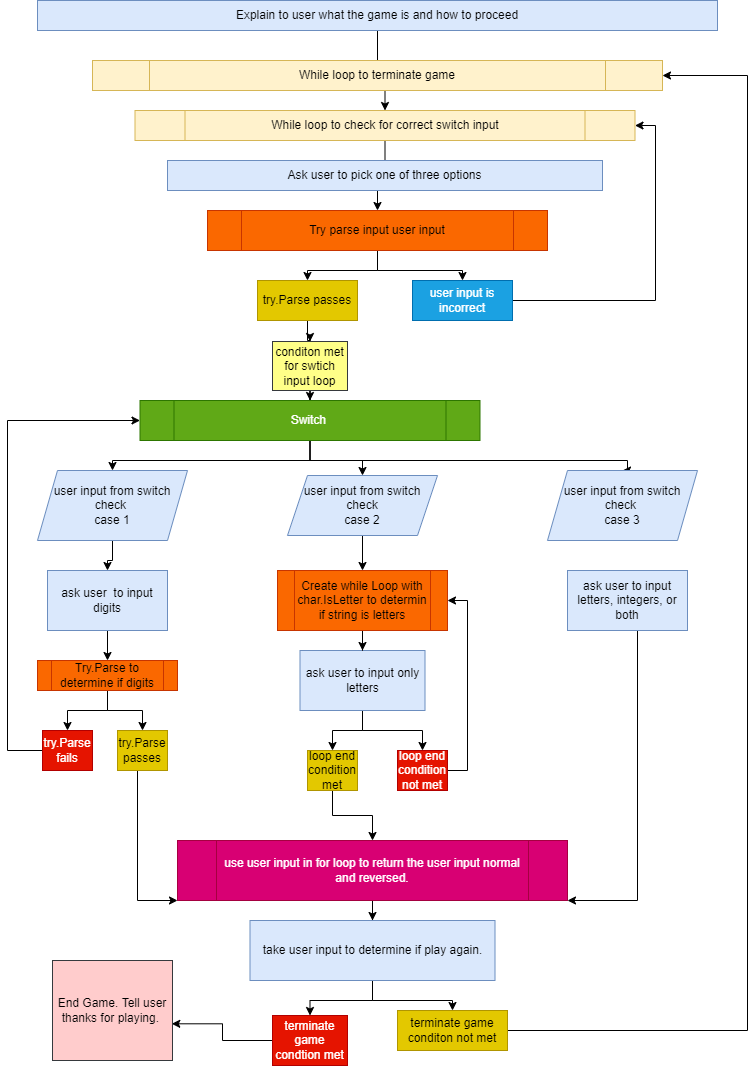

The diagram above was exported from draw.io. Its source (the exported page's mxGraphModel, read from the mxfile embedded in the PNG):
<mxGraphModel dx="782" dy="568" grid="1" gridSize="10" guides="1" tooltips="1" connect="1" arrows="1" fold="1" page="1" pageScale="1" pageWidth="850" pageHeight="1100" math="0" shadow="0">
  <root>
    <mxCell id="0" />
    <mxCell id="1" parent="0" />
    <mxCell id="O78KhSOSLnpBNdjwShQZ-12" value="" style="edgeStyle=orthogonalEdgeStyle;rounded=0;orthogonalLoop=1;jettySize=auto;html=1;" edge="1" parent="1" source="O78KhSOSLnpBNdjwShQZ-1" target="O78KhSOSLnpBNdjwShQZ-4">
      <mxGeometry relative="1" as="geometry" />
    </mxCell>
    <mxCell id="O78KhSOSLnpBNdjwShQZ-1" value="Explain to user what the game is and how to proceed" style="rounded=0;whiteSpace=wrap;html=1;fillColor=#dae8fc;strokeColor=#6c8ebf;" vertex="1" parent="1">
      <mxGeometry x="50" y="30" width="680" height="30" as="geometry" />
    </mxCell>
    <mxCell id="O78KhSOSLnpBNdjwShQZ-3" value="While loop to terminate game" style="shape=process;whiteSpace=wrap;html=1;backgroundOutline=1;fillColor=#fff2cc;strokeColor=#d6b656;" vertex="1" parent="1">
      <mxGeometry x="105" y="90" width="570" height="30" as="geometry" />
    </mxCell>
    <mxCell id="O78KhSOSLnpBNdjwShQZ-13" value="" style="edgeStyle=orthogonalEdgeStyle;rounded=0;orthogonalLoop=1;jettySize=auto;html=1;" edge="1" parent="1" source="O78KhSOSLnpBNdjwShQZ-4" target="O78KhSOSLnpBNdjwShQZ-11">
      <mxGeometry relative="1" as="geometry" />
    </mxCell>
    <mxCell id="O78KhSOSLnpBNdjwShQZ-4" value="While loop to check for correct switch input" style="shape=process;whiteSpace=wrap;html=1;backgroundOutline=1;fillColor=#fff2cc;strokeColor=#d6b656;" vertex="1" parent="1">
      <mxGeometry x="147.5" y="140" width="500" height="30" as="geometry" />
    </mxCell>
    <mxCell id="O78KhSOSLnpBNdjwShQZ-19" value="" style="edgeStyle=orthogonalEdgeStyle;rounded=0;orthogonalLoop=1;jettySize=auto;html=1;" edge="1" parent="1" source="O78KhSOSLnpBNdjwShQZ-7" target="O78KhSOSLnpBNdjwShQZ-9">
      <mxGeometry relative="1" as="geometry" />
    </mxCell>
    <mxCell id="O78KhSOSLnpBNdjwShQZ-7" value="try.Parse passes" style="rounded=0;whiteSpace=wrap;html=1;fillColor=#e3c800;strokeColor=#B09500;fontColor=#000000;" vertex="1" parent="1">
      <mxGeometry x="270" y="310" width="100" height="40" as="geometry" />
    </mxCell>
    <mxCell id="O78KhSOSLnpBNdjwShQZ-26" style="edgeStyle=orthogonalEdgeStyle;rounded=0;orthogonalLoop=1;jettySize=auto;html=1;entryX=1;entryY=0.5;entryDx=0;entryDy=0;" edge="1" parent="1" source="O78KhSOSLnpBNdjwShQZ-8" target="O78KhSOSLnpBNdjwShQZ-4">
      <mxGeometry relative="1" as="geometry">
        <Array as="points">
          <mxPoint x="668" y="330" />
          <mxPoint x="668" y="155" />
        </Array>
      </mxGeometry>
    </mxCell>
    <mxCell id="O78KhSOSLnpBNdjwShQZ-8" value="user input is incorrect" style="rounded=0;whiteSpace=wrap;html=1;fillColor=#1ba1e2;strokeColor=#006EAF;fontColor=#ffffff;" vertex="1" parent="1">
      <mxGeometry x="425" y="310" width="100" height="40" as="geometry" />
    </mxCell>
    <mxCell id="O78KhSOSLnpBNdjwShQZ-21" value="" style="edgeStyle=orthogonalEdgeStyle;rounded=0;orthogonalLoop=1;jettySize=auto;html=1;" edge="1" parent="1" source="O78KhSOSLnpBNdjwShQZ-9" target="O78KhSOSLnpBNdjwShQZ-20">
      <mxGeometry relative="1" as="geometry" />
    </mxCell>
    <mxCell id="O78KhSOSLnpBNdjwShQZ-9" value="conditon met for swtich input loop" style="rounded=0;whiteSpace=wrap;html=1;fillColor=#ffff88;strokeColor=#36393d;" vertex="1" parent="1">
      <mxGeometry x="285" y="371" width="75" height="49" as="geometry" />
    </mxCell>
    <mxCell id="O78KhSOSLnpBNdjwShQZ-10" value="Ask user to pick one of three options" style="rounded=0;whiteSpace=wrap;html=1;fillColor=#dae8fc;strokeColor=#6c8ebf;" vertex="1" parent="1">
      <mxGeometry x="180" y="190" width="435" height="30" as="geometry" />
    </mxCell>
    <mxCell id="O78KhSOSLnpBNdjwShQZ-14" style="edgeStyle=orthogonalEdgeStyle;rounded=0;orthogonalLoop=1;jettySize=auto;html=1;" edge="1" parent="1" source="O78KhSOSLnpBNdjwShQZ-11" target="O78KhSOSLnpBNdjwShQZ-7">
      <mxGeometry relative="1" as="geometry" />
    </mxCell>
    <mxCell id="O78KhSOSLnpBNdjwShQZ-15" value="" style="edgeStyle=orthogonalEdgeStyle;rounded=0;orthogonalLoop=1;jettySize=auto;html=1;" edge="1" parent="1" source="O78KhSOSLnpBNdjwShQZ-11" target="O78KhSOSLnpBNdjwShQZ-8">
      <mxGeometry relative="1" as="geometry" />
    </mxCell>
    <mxCell id="O78KhSOSLnpBNdjwShQZ-11" value="Try parse input user input" style="shape=process;whiteSpace=wrap;html=1;backgroundOutline=1;fillColor=#fa6800;strokeColor=#C73500;fontColor=#000000;" vertex="1" parent="1">
      <mxGeometry x="220" y="240" width="340" height="40" as="geometry" />
    </mxCell>
    <mxCell id="O78KhSOSLnpBNdjwShQZ-36" style="edgeStyle=orthogonalEdgeStyle;rounded=0;orthogonalLoop=1;jettySize=auto;html=1;" edge="1" parent="1" source="O78KhSOSLnpBNdjwShQZ-20" target="O78KhSOSLnpBNdjwShQZ-33">
      <mxGeometry relative="1" as="geometry">
        <Array as="points">
          <mxPoint x="323" y="490" />
          <mxPoint x="125" y="490" />
        </Array>
      </mxGeometry>
    </mxCell>
    <mxCell id="O78KhSOSLnpBNdjwShQZ-37" style="edgeStyle=orthogonalEdgeStyle;rounded=0;orthogonalLoop=1;jettySize=auto;html=1;" edge="1" parent="1" source="O78KhSOSLnpBNdjwShQZ-20" target="O78KhSOSLnpBNdjwShQZ-32">
      <mxGeometry relative="1" as="geometry" />
    </mxCell>
    <mxCell id="O78KhSOSLnpBNdjwShQZ-38" style="edgeStyle=orthogonalEdgeStyle;rounded=0;orthogonalLoop=1;jettySize=auto;html=1;entryX=0.5;entryY=0;entryDx=0;entryDy=0;" edge="1" parent="1" source="O78KhSOSLnpBNdjwShQZ-20" target="O78KhSOSLnpBNdjwShQZ-34">
      <mxGeometry relative="1" as="geometry">
        <Array as="points">
          <mxPoint x="323" y="490" />
          <mxPoint x="640" y="490" />
        </Array>
      </mxGeometry>
    </mxCell>
    <mxCell id="O78KhSOSLnpBNdjwShQZ-20" value="Switch&amp;nbsp;" style="shape=process;whiteSpace=wrap;html=1;backgroundOutline=1;fillColor=#60a917;fontColor=#ffffff;strokeColor=#2D7600;" vertex="1" parent="1">
      <mxGeometry x="152.5" y="430" width="340" height="40" as="geometry" />
    </mxCell>
    <mxCell id="O78KhSOSLnpBNdjwShQZ-62" style="edgeStyle=orthogonalEdgeStyle;rounded=0;orthogonalLoop=1;jettySize=auto;html=1;" edge="1" parent="1" source="O78KhSOSLnpBNdjwShQZ-23" target="O78KhSOSLnpBNdjwShQZ-51">
      <mxGeometry relative="1" as="geometry">
        <Array as="points">
          <mxPoint x="650" y="930" />
        </Array>
      </mxGeometry>
    </mxCell>
    <mxCell id="O78KhSOSLnpBNdjwShQZ-23" value="ask user to input letters, integers, or both" style="rounded=0;whiteSpace=wrap;html=1;fillColor=#dae8fc;strokeColor=#6c8ebf;" vertex="1" parent="1">
      <mxGeometry x="580" y="600" width="120" height="60" as="geometry" />
    </mxCell>
    <mxCell id="O78KhSOSLnpBNdjwShQZ-48" style="edgeStyle=orthogonalEdgeStyle;rounded=0;orthogonalLoop=1;jettySize=auto;html=1;" edge="1" parent="1" source="O78KhSOSLnpBNdjwShQZ-27" target="O78KhSOSLnpBNdjwShQZ-42">
      <mxGeometry relative="1" as="geometry" />
    </mxCell>
    <mxCell id="O78KhSOSLnpBNdjwShQZ-49" style="edgeStyle=orthogonalEdgeStyle;rounded=0;orthogonalLoop=1;jettySize=auto;html=1;" edge="1" parent="1" source="O78KhSOSLnpBNdjwShQZ-27" target="O78KhSOSLnpBNdjwShQZ-35">
      <mxGeometry relative="1" as="geometry" />
    </mxCell>
    <mxCell id="O78KhSOSLnpBNdjwShQZ-27" value="Try.Parse to determine if digits" style="shape=process;whiteSpace=wrap;html=1;backgroundOutline=1;fillColor=#fa6800;strokeColor=#C73500;fontColor=#000000;" vertex="1" parent="1">
      <mxGeometry x="50" y="690" width="140" height="30" as="geometry" />
    </mxCell>
    <mxCell id="O78KhSOSLnpBNdjwShQZ-47" style="edgeStyle=orthogonalEdgeStyle;rounded=0;orthogonalLoop=1;jettySize=auto;html=1;" edge="1" parent="1" source="O78KhSOSLnpBNdjwShQZ-30" target="O78KhSOSLnpBNdjwShQZ-27">
      <mxGeometry relative="1" as="geometry" />
    </mxCell>
    <mxCell id="O78KhSOSLnpBNdjwShQZ-30" value="ask user&amp;nbsp; to input digits" style="rounded=0;whiteSpace=wrap;html=1;fillColor=#dae8fc;strokeColor=#6c8ebf;" vertex="1" parent="1">
      <mxGeometry x="60" y="600" width="120" height="60" as="geometry" />
    </mxCell>
    <mxCell id="O78KhSOSLnpBNdjwShQZ-56" style="edgeStyle=orthogonalEdgeStyle;rounded=0;orthogonalLoop=1;jettySize=auto;html=1;" edge="1" parent="1" source="O78KhSOSLnpBNdjwShQZ-31" target="O78KhSOSLnpBNdjwShQZ-41">
      <mxGeometry relative="1" as="geometry" />
    </mxCell>
    <mxCell id="O78KhSOSLnpBNdjwShQZ-57" style="edgeStyle=orthogonalEdgeStyle;rounded=0;orthogonalLoop=1;jettySize=auto;html=1;" edge="1" parent="1" source="O78KhSOSLnpBNdjwShQZ-31" target="O78KhSOSLnpBNdjwShQZ-43">
      <mxGeometry relative="1" as="geometry" />
    </mxCell>
    <mxCell id="O78KhSOSLnpBNdjwShQZ-31" value="ask user to input only letters" style="rounded=0;whiteSpace=wrap;html=1;fillColor=#dae8fc;strokeColor=#6c8ebf;" vertex="1" parent="1">
      <mxGeometry x="312.5" y="680" width="125" height="60" as="geometry" />
    </mxCell>
    <mxCell id="O78KhSOSLnpBNdjwShQZ-54" style="edgeStyle=orthogonalEdgeStyle;rounded=0;orthogonalLoop=1;jettySize=auto;html=1;" edge="1" parent="1" source="O78KhSOSLnpBNdjwShQZ-32" target="O78KhSOSLnpBNdjwShQZ-40">
      <mxGeometry relative="1" as="geometry" />
    </mxCell>
    <mxCell id="O78KhSOSLnpBNdjwShQZ-32" value="user input from switch check&lt;br&gt;case 2" style="shape=parallelogram;perimeter=parallelogramPerimeter;whiteSpace=wrap;html=1;fixedSize=1;fillColor=#dae8fc;strokeColor=#6c8ebf;" vertex="1" parent="1">
      <mxGeometry x="300" y="505" width="150" height="60" as="geometry" />
    </mxCell>
    <mxCell id="O78KhSOSLnpBNdjwShQZ-44" value="" style="edgeStyle=orthogonalEdgeStyle;rounded=0;orthogonalLoop=1;jettySize=auto;html=1;" edge="1" parent="1" source="O78KhSOSLnpBNdjwShQZ-33" target="O78KhSOSLnpBNdjwShQZ-30">
      <mxGeometry relative="1" as="geometry" />
    </mxCell>
    <mxCell id="O78KhSOSLnpBNdjwShQZ-33" value="user input from switch check&amp;nbsp;&lt;br&gt;case 1" style="shape=parallelogram;perimeter=parallelogramPerimeter;whiteSpace=wrap;html=1;fixedSize=1;fillColor=#dae8fc;strokeColor=#6c8ebf;" vertex="1" parent="1">
      <mxGeometry x="50" y="500" width="150" height="70" as="geometry" />
    </mxCell>
    <mxCell id="O78KhSOSLnpBNdjwShQZ-34" value="user input from switch check&amp;nbsp;&lt;br&gt;case 3" style="shape=parallelogram;perimeter=parallelogramPerimeter;whiteSpace=wrap;html=1;fixedSize=1;fillColor=#dae8fc;strokeColor=#6c8ebf;" vertex="1" parent="1">
      <mxGeometry x="560" y="500" width="150" height="70" as="geometry" />
    </mxCell>
    <mxCell id="O78KhSOSLnpBNdjwShQZ-59" style="edgeStyle=orthogonalEdgeStyle;rounded=0;orthogonalLoop=1;jettySize=auto;html=1;" edge="1" parent="1" source="O78KhSOSLnpBNdjwShQZ-35" target="O78KhSOSLnpBNdjwShQZ-51">
      <mxGeometry relative="1" as="geometry">
        <Array as="points">
          <mxPoint x="150" y="930" />
        </Array>
      </mxGeometry>
    </mxCell>
    <mxCell id="O78KhSOSLnpBNdjwShQZ-35" value="try.Parse passes" style="rounded=0;whiteSpace=wrap;html=1;fillColor=#e3c800;fontColor=#000000;strokeColor=#B09500;" vertex="1" parent="1">
      <mxGeometry x="130" y="760" width="50" height="40" as="geometry" />
    </mxCell>
    <mxCell id="O78KhSOSLnpBNdjwShQZ-55" value="" style="edgeStyle=orthogonalEdgeStyle;rounded=0;orthogonalLoop=1;jettySize=auto;html=1;" edge="1" parent="1" source="O78KhSOSLnpBNdjwShQZ-40" target="O78KhSOSLnpBNdjwShQZ-31">
      <mxGeometry relative="1" as="geometry" />
    </mxCell>
    <mxCell id="O78KhSOSLnpBNdjwShQZ-40" value="Create while Loop with char.IsLetter to determin if string is letters" style="shape=process;whiteSpace=wrap;html=1;backgroundOutline=1;fillColor=#fa6800;fontColor=#000000;strokeColor=#C73500;" vertex="1" parent="1">
      <mxGeometry x="290" y="600" width="170" height="60" as="geometry" />
    </mxCell>
    <mxCell id="O78KhSOSLnpBNdjwShQZ-60" style="edgeStyle=orthogonalEdgeStyle;rounded=0;orthogonalLoop=1;jettySize=auto;html=1;" edge="1" parent="1" source="O78KhSOSLnpBNdjwShQZ-41" target="O78KhSOSLnpBNdjwShQZ-51">
      <mxGeometry relative="1" as="geometry" />
    </mxCell>
    <mxCell id="O78KhSOSLnpBNdjwShQZ-41" value="loop end condition met" style="rounded=0;whiteSpace=wrap;html=1;fillColor=#e3c800;fontColor=#000000;strokeColor=#B09500;" vertex="1" parent="1">
      <mxGeometry x="320" y="780" width="50" height="40" as="geometry" />
    </mxCell>
    <mxCell id="O78KhSOSLnpBNdjwShQZ-50" style="edgeStyle=orthogonalEdgeStyle;rounded=0;orthogonalLoop=1;jettySize=auto;html=1;entryX=0;entryY=0.5;entryDx=0;entryDy=0;" edge="1" parent="1" source="O78KhSOSLnpBNdjwShQZ-42" target="O78KhSOSLnpBNdjwShQZ-20">
      <mxGeometry relative="1" as="geometry">
        <Array as="points">
          <mxPoint x="20" y="780" />
          <mxPoint x="20" y="450" />
        </Array>
      </mxGeometry>
    </mxCell>
    <mxCell id="O78KhSOSLnpBNdjwShQZ-42" value="try.Parse fails" style="rounded=0;whiteSpace=wrap;html=1;fillColor=#e51400;fontColor=#ffffff;strokeColor=#B20000;" vertex="1" parent="1">
      <mxGeometry x="55" y="760" width="50" height="40" as="geometry" />
    </mxCell>
    <mxCell id="O78KhSOSLnpBNdjwShQZ-58" style="edgeStyle=orthogonalEdgeStyle;rounded=0;orthogonalLoop=1;jettySize=auto;html=1;entryX=1;entryY=0.5;entryDx=0;entryDy=0;" edge="1" parent="1" source="O78KhSOSLnpBNdjwShQZ-43" target="O78KhSOSLnpBNdjwShQZ-40">
      <mxGeometry relative="1" as="geometry">
        <Array as="points">
          <mxPoint x="480" y="800" />
          <mxPoint x="480" y="630" />
        </Array>
      </mxGeometry>
    </mxCell>
    <mxCell id="O78KhSOSLnpBNdjwShQZ-43" value="loop end condition not met" style="rounded=0;whiteSpace=wrap;html=1;fillColor=#e51400;fontColor=#ffffff;strokeColor=#B20000;" vertex="1" parent="1">
      <mxGeometry x="410" y="780" width="50" height="40" as="geometry" />
    </mxCell>
    <mxCell id="O78KhSOSLnpBNdjwShQZ-64" value="" style="edgeStyle=orthogonalEdgeStyle;rounded=0;orthogonalLoop=1;jettySize=auto;html=1;" edge="1" parent="1" source="O78KhSOSLnpBNdjwShQZ-51" target="O78KhSOSLnpBNdjwShQZ-63">
      <mxGeometry relative="1" as="geometry" />
    </mxCell>
    <mxCell id="O78KhSOSLnpBNdjwShQZ-51" value="use user input in for loop to return the user input normal and reversed." style="shape=process;whiteSpace=wrap;html=1;backgroundOutline=1;fillColor=#d80073;fontColor=#ffffff;strokeColor=#A50040;" vertex="1" parent="1">
      <mxGeometry x="190" y="870" width="390" height="60" as="geometry" />
    </mxCell>
    <mxCell id="O78KhSOSLnpBNdjwShQZ-71" style="edgeStyle=orthogonalEdgeStyle;rounded=0;orthogonalLoop=1;jettySize=auto;html=1;" edge="1" parent="1" source="O78KhSOSLnpBNdjwShQZ-63" target="O78KhSOSLnpBNdjwShQZ-66">
      <mxGeometry relative="1" as="geometry" />
    </mxCell>
    <mxCell id="O78KhSOSLnpBNdjwShQZ-72" style="edgeStyle=orthogonalEdgeStyle;rounded=0;orthogonalLoop=1;jettySize=auto;html=1;" edge="1" parent="1" source="O78KhSOSLnpBNdjwShQZ-63" target="O78KhSOSLnpBNdjwShQZ-65">
      <mxGeometry relative="1" as="geometry" />
    </mxCell>
    <mxCell id="O78KhSOSLnpBNdjwShQZ-63" value="take user input to determine if play again." style="rounded=0;whiteSpace=wrap;html=1;fillColor=#dae8fc;strokeColor=#6c8ebf;" vertex="1" parent="1">
      <mxGeometry x="262.5" y="950" width="245" height="60" as="geometry" />
    </mxCell>
    <mxCell id="O78KhSOSLnpBNdjwShQZ-67" style="edgeStyle=orthogonalEdgeStyle;rounded=0;orthogonalLoop=1;jettySize=auto;html=1;entryX=1;entryY=0.5;entryDx=0;entryDy=0;" edge="1" parent="1" source="O78KhSOSLnpBNdjwShQZ-65" target="O78KhSOSLnpBNdjwShQZ-3">
      <mxGeometry relative="1" as="geometry">
        <Array as="points">
          <mxPoint x="760" y="1060" />
          <mxPoint x="760" y="105" />
        </Array>
      </mxGeometry>
    </mxCell>
    <mxCell id="O78KhSOSLnpBNdjwShQZ-65" value="terminate game conditon not met" style="rounded=0;whiteSpace=wrap;html=1;fillColor=#e3c800;fontColor=#000000;strokeColor=#B09500;" vertex="1" parent="1">
      <mxGeometry x="410" y="1040" width="110" height="40" as="geometry" />
    </mxCell>
    <mxCell id="O78KhSOSLnpBNdjwShQZ-70" style="edgeStyle=orthogonalEdgeStyle;rounded=0;orthogonalLoop=1;jettySize=auto;html=1;entryX=0.994;entryY=0.633;entryDx=0;entryDy=0;entryPerimeter=0;" edge="1" parent="1" source="O78KhSOSLnpBNdjwShQZ-66" target="O78KhSOSLnpBNdjwShQZ-69">
      <mxGeometry relative="1" as="geometry" />
    </mxCell>
    <mxCell id="O78KhSOSLnpBNdjwShQZ-66" value="terminate game condtion met" style="rounded=0;whiteSpace=wrap;html=1;fillColor=#e51400;fontColor=#ffffff;strokeColor=#B20000;" vertex="1" parent="1">
      <mxGeometry x="285" y="1045" width="75" height="50" as="geometry" />
    </mxCell>
    <mxCell id="O78KhSOSLnpBNdjwShQZ-69" value="End Game. Tell user thanks for playing.&amp;nbsp;" style="rounded=0;whiteSpace=wrap;html=1;fillColor=#ffcccc;strokeColor=#36393d;" vertex="1" parent="1">
      <mxGeometry x="65" y="990" width="120" height="100" as="geometry" />
    </mxCell>
  </root>
</mxGraphModel>